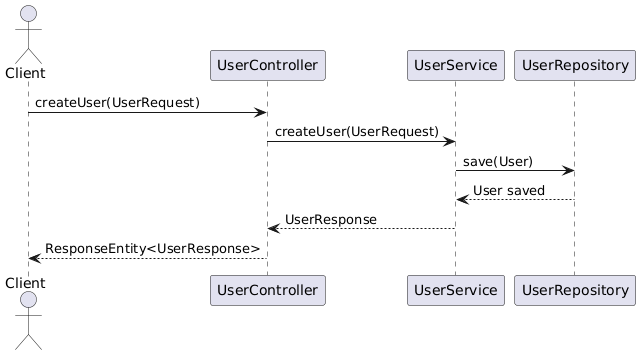

The diagram above was rendered by PlantUML. Its source (embedded in the PNG):
@startuml
actor Client

participant UserController
participant UserService
participant UserRepository

Client -> UserController: createUser(UserRequest)
UserController -> UserService: createUser(UserRequest)
UserService -> UserRepository: save(User)
UserRepository --> UserService: User saved
UserService --> UserController: UserResponse
UserController --> Client: ResponseEntity<UserResponse>
@enduml